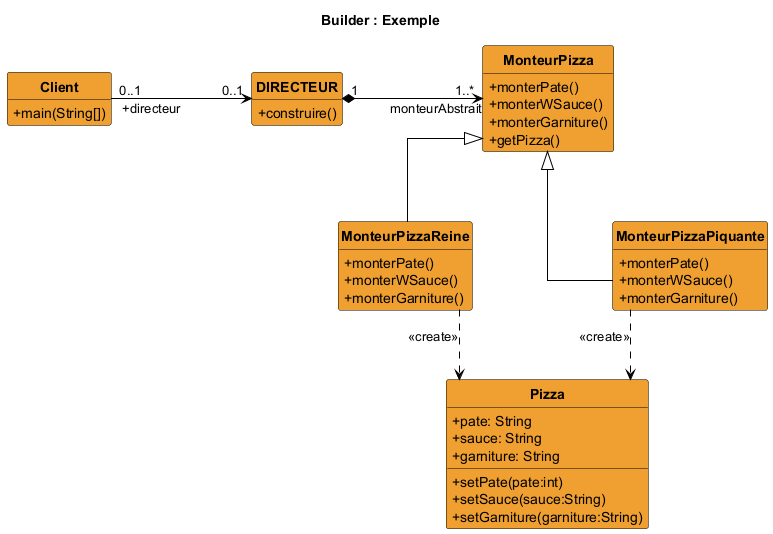

The diagram above was rendered by PlantUML. Its source (embedded in the PNG):
@startuml builder-cours
title Builder : Exemple
hide circle
hide empty members
skinparam linetype ortho
skinparam classAttributeIconSize 0
skinparam shadowing false
skinparam nodesep 140
skinparam ranksep 70
skinparam class {
  BackgroundColor #F0A030
  BorderColor black
  ArrowColor black
  FontStyle bold
}

class Client {
  +main(String[])
}
class DIRECTEUR {
  +construire()
}
class MonteurPizza {
  +monterPate()
  +monterWSauce()
  +monterGarniture()
  +getPizza()
}
class MonteurPizzaReine {
  +monterPate()
  +monterWSauce()
  +monterGarniture()
}
class MonteurPizzaPiquante {
  +monterPate()
  +monterWSauce()
  +monterGarniture()
}
class Pizza {
  +pate: String
  +sauce: String
  +garniture: String
  +setPate(pate:int)
  +setSauce(sauce:String)
  +setGarniture(garniture:String)
}

Client "0..1" -right-> "0..1" DIRECTEUR : +directeur
DIRECTEUR "1" *-right-> "1..*" MonteurPizza : monteurAbstrait

MonteurPizzaReine -up-|> MonteurPizza
MonteurPizzaPiquante -up-|> MonteurPizza

MonteurPizzaReine .down.> Pizza : <<create>>
MonteurPizzaPiquante .down.> Pizza : <<create>>

' placement
MonteurPizzaReine -[hidden]right- MonteurPizzaPiquante
@enduml